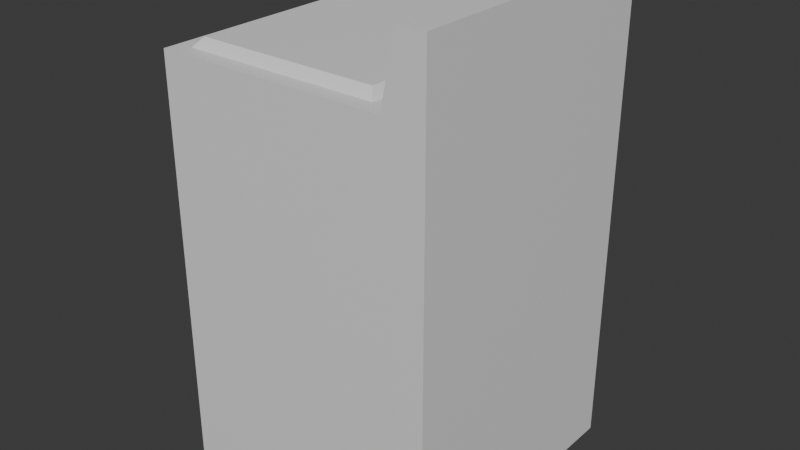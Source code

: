 # Source: whirlpool_washing_machine.blend  (saved by Blender 4.3.34; exported with 4.5.12 LTS)
import bpy
from mathutils import Matrix  # noqa: F401  (used for matrix-valued properties, if any)

bpy.ops.wm.read_factory_settings(use_empty=True)
scene = bpy.context.scene
scene.name = 'Scene'

# ---- collections
col_collection = bpy.data.collections.new('Collection'); scene.collection.children.link(col_collection)

# ---- materials (node trees are filled in below, after node groups)
mat_material = bpy.data.materials.new('Material')
mat_material.alpha_threshold = 0.0
mat_material.roughness = 0.5
mat_material.line_color = (0.0, 0.0, 0.0, 1.0)

# ---- material node trees
mat_material.use_nodes = True; mat_material.node_tree.nodes.clear()
_N = mat_material.node_tree.nodes; _L = mat_material.node_tree.links
n0 = _N.new('ShaderNodeOutputMaterial'); n0.name = 'Material Output'; n0.location = (300, 300)
n1 = _N.new('ShaderNodeBsdfPrincipled'); n1.name = 'Principled BSDF'; n1.location = (10, 300)
n1.inputs[3].default_value = 1.45
_L.new(n1.outputs[0], n0.inputs[0])
n0.is_active_output = True

# ---- world
world_world = bpy.data.worlds.new('World'); scene.world = world_world
world_world.use_nodes = True; world_world.node_tree.nodes.clear()
_N = world_world.node_tree.nodes; _L = world_world.node_tree.links
n0 = _N.new('ShaderNodeOutputWorld'); n0.name = 'World Output'; n0.location = (300, 300)
n1 = _N.new('ShaderNodeBackground'); n1.name = 'Background'; n1.location = (10, 300)
n1.inputs[0].default_value = (0.05088, 0.05088, 0.05088, 1.0)
_L.new(n1.outputs[0], n0.inputs[0])
n0.is_active_output = True
world_world.color = (0.05088, 0.05088, 0.05088)
world_world.sun_shadow_jitter_overblur = 0.0

# ---- meshes
me_cube = bpy.data.meshes.new('Cube')
me_cube.from_pydata([(1.0, 1.0, 3.0), (1.0, 1.0, 0.0), (1.0, -1.0, 3.0), (1.0, -1.0, 0.0), (-1.0, 1.0, 3.0), (-1.0, 1.0, 0.0), (-1.0, -1.0, 3.0), (-1.0, -1.0, 0.0), (0.7, -1.0, 3.0), (0.8, -1.0, 3.5), (0.7, 1.0, 3.0), (0.8, 1.0, 3.5), (1.0, -1.0, 3.0), (1.0, -1.0, 3.5), (1.0, 1.0, 3.0), (1.0, 1.0, 3.5), (1.0, 1.0, 3.0), (1.0, -1.0, 3.0), (-1.0, 1.0, 3.0), (-1.0, -1.0, 3.0), (0.5469, -0.8832, 3.0), (-0.8832, -0.8832, 3.0), (0.5469, 0.8832, 3.0), (-0.8832, 0.8832, 3.0), (0.4971, -0.8217, 3.063), (-0.8334, -0.8217, 3.063), (0.4971, 0.8217, 3.063), (-0.8334, 0.8217, 3.063)], [], [(23, 21, 25, 27), (3, 2, 6, 7), (7, 6, 4, 5), (5, 1, 3, 7), (1, 0, 2, 3), (5, 4, 0, 1), (8, 9, 11, 10), (10, 11, 15, 14), (14, 15, 13, 12), (12, 13, 9, 8), (15, 11, 9, 13), (16, 17, 19, 18), (26, 27, 25, 24), (21, 20, 24, 25), (22, 23, 27, 26), (20, 22, 26, 24)])
me_cube.polygons.foreach_set('use_smooth', [True] * 16)
_k = set([(0, 1), (1, 3), (1, 5), (2, 3), (3, 7), (4, 5), (5, 7), (6, 7), (8, 9), (9, 11), (9, 13), (10, 11), (11, 15), (12, 13), (13, 15), (14, 15), (20, 24), (21, 25), (22, 26), (23, 27), (24, 25), (24, 26), (25, 27), (26, 27)])
me_cube.attributes.new('sharp_edge', 'BOOLEAN', 'EDGE').data.foreach_set('value', [ (min(e.vertices), max(e.vertices)) in _k for e in me_cube.edges])
_uv = me_cube.uv_layers.new(name='UVMap')
_uv.uv.foreach_set('vector', [0.7821, 0.8514, 0.7821, 0.5906, 0.7943, 0.6037, 0.7938, 0.8381, 0.291, 0.002854, 0.291, 0.4351, 0.002854, 0.4351, 0.002854, 0.002854, 0.002854, 0.8731, 0.002854, 0.4408, 0.291, 0.4408, 0.291, 0.8731, 0.8788, 0.291, 0.5906, 0.291, 0.5906, 0.002854, 0.8788, 0.002854, 0.5849, 0.002854, 0.5849, 0.4351, 0.2967, 0.4351, 0.2967, 0.002854, 0.2967, 0.8731, 0.2967, 0.4408, 0.5849, 0.4408, 0.5849, 0.8731, 0.6641, 0.8788, 0.5906, 0.8788, 0.5906, 0.5906, 0.6641, 0.5906, 0.9277, 0.08061, 0.9133, 0.1526, 0.8845, 0.1526, 0.8845, 0.08061, 0.6698, 0.5906, 0.7418, 0.5906, 0.7418, 0.8788, 0.6698, 0.8788, 0.9277, 0.002854, 0.9277, 0.0749, 0.8989, 0.0749, 0.8845, 0.002854, 0.7475, 0.5906, 0.7764, 0.5906, 0.7764, 0.8788, 0.7475, 0.8788, 0.5906, 0.2967, 0.8788, 0.2967, 0.8788, 0.5849, 0.5906, 0.5849, 0.9849, 0.842, 0.7938, 0.8381, 0.7943, 0.6037, 0.9854, 0.6076, 0.7821, 0.5906, 0.9971, 0.5943, 0.9854, 0.6076, 0.7943, 0.6037, 0.9971, 0.8551, 0.7821, 0.8514, 0.7938, 0.8381, 0.9849, 0.842, 0.9971, 0.5943, 0.9971, 0.8551, 0.9849, 0.842, 0.9854, 0.6076])
me_cube.materials.append(mat_material)
me_cube.use_mirror_vertex_groups = False
me_cube.update()
me_cube.normals_split_custom_set([tuple(v) for v in zip(*[iter([-0.7826, 0.0, 0.6225, -0.7826, 0.0, 0.6225, -0.7826, 0.0, 0.6225, -0.7826, 0.0, 0.6225, 0.0, -1.0, 0.0, 0.0, -1.0, 0.0, 0.0, -1.0, 0.0, 0.0, -1.0, 0.0, -1.0, 0.0, 0.0, -1.0, 0.0, 0.0, -1.0, 0.0, 0.0, -1.0, 0.0, 0.0, 0.0, 0.0, -1.0, 0.0, 0.0, -1.0, 0.0, 0.0, -1.0, 0.0, 0.0, -1.0, 1.0, 0.0, 0.0, 1.0, 0.0, 0.0, 1.0, 0.0, 0.0, 1.0, 0.0, 0.0, 0.0, 1.0, 0.0, 0.0, 1.0, 0.0, 0.0, 1.0, 0.0, 0.0, 1.0, 0.0, -0.9806, 0.0, 0.1961, -0.9806, 0.0, 0.1961, -0.9806, 0.0, 0.1961, -0.9806, 0.0, 0.1961, 0.0, 1.0, 0.0, 0.0, 1.0, 0.0, 0.0, 1.0, 0.0, 0.0, 1.0, 0.0, 1.0, 0.0, 0.0, 1.0, 0.0, 0.0, 1.0, 0.0, 0.0, 1.0, 0.0, 0.0, 0.0, -1.0, 0.0, 0.0, -1.0, 0.0, 0.0, -1.0, 0.0, 0.0, -1.0, 0.0, 0.0, 0.0, 1.0, 0.0, 0.0, 1.0, 0.0, 0.0, 1.0, 0.0, 0.0, 1.0, 0.0, 0.0, -1.0, 0.0, 0.0, -1.0, 0.0, 0.0, -1.0, 0.0, 0.0, -1.0, 0.0, 0.0, 1.0, 0.0, 0.0, 1.0, 0.0, 0.0, 1.0, 0.0, 0.0, 1.0, 0.0, -0.7134, 0.7008, 0.0, -0.7134, 0.7008, 0.0, -0.7134, 0.7008, 0.0, -0.7134, 0.7008, 0.0, 0.7134, 0.7008, 0.0, 0.7134, 0.7008, 0.0, 0.7134, 0.7008, 0.0, 0.7134, 0.7008, 0.7826, 0.0, 0.6225, 0.7826, 0.0, 0.6225, 0.7826, 0.0, 0.6225, 0.7826, 0.0, 0.6225])] * 3)])

# ---- objects
ob_cube = bpy.data.objects.new('Cube', me_cube)

# ---- transforms, parenting, visibility, modifiers, constraints
ob_cube.location = (0.0, 0.0, 0.0)
ob_cube.lock_rotations_4d = False
ob_cube.empty_display_type = 'ARROWS'
ob_cube.lineart.crease_threshold = 0.0

# ---- collection membership
col_collection.objects.link(ob_cube)

# ---- scene / render settings (as saved in the file)
scene.frame_start = 1; scene.frame_end = 250; scene.frame_set(1)
scene.render.engine = 'BLENDER_EEVEE_NEXT'
bpy.context.view_layer.update()

# ---- added for rendering (the .blend has no active camera and no usable light): camera, sun
cam_auto = bpy.data.cameras.new('AutoCamera')
cam_auto.lens = 50.0
cam_auto.sensor_width = 36.0
cam_auto.clip_end = 1000.0
ob_auto_camera = bpy.data.objects.new('AutoCamera', cam_auto)
scene.collection.objects.link(ob_auto_camera)
ob_auto_camera.location = (4.16351, -4.99621, 5.08081)
ob_auto_camera.rotation_euler = (1.09748, -7.21219e-08, 0.694738)
scene.camera = ob_auto_camera
light_auto_sun = bpy.data.lights.new('AutoSun', 'SUN')
light_auto_sun.energy = 3.0
light_auto_sun.angle = 0.0523599
ob_auto_sun = bpy.data.objects.new('AutoSun', light_auto_sun)
scene.collection.objects.link(ob_auto_sun)
ob_auto_sun.rotation_euler = (0.872665, 0.174533, 0.523599)
bpy.context.view_layer.update()
